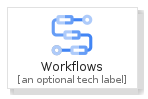

The diagram above was rendered by PlantUML. Its source (embedded in the PNG):
@startuml
' configures the library
!global $INCLUSION_MODE="local"
!global $LIB_BASE_LOCATION="../.."

' loads the library's bootstrap
!include $LIB_BASE_LOCATION/bootstrap.puml

' loads the package bootstrap
include('gcp/bootstrap')

' loads the Item which embeds the element Workflows
include('gcp/Item/Workflows')

' renders the element
Workflows('Workflows', 'Workflows', 'an optional tech label')
@enduml